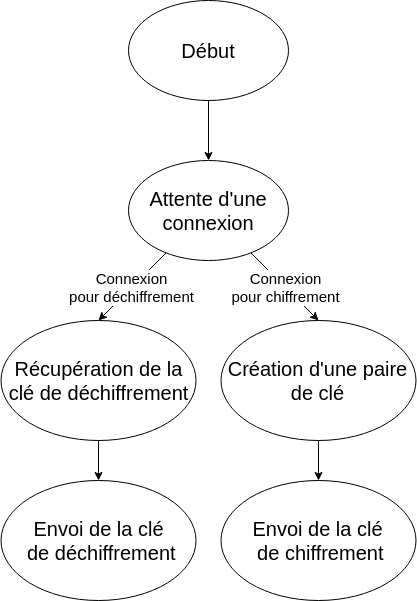

The diagram above was exported from draw.io. Its source (the exported page's mxGraphModel, read from the mxfile embedded in the PNG):
<mxGraphModel dx="567" dy="896" grid="1" gridSize="10" guides="1" tooltips="1" connect="1" arrows="1" fold="1" page="1" pageScale="1" pageWidth="1169" pageHeight="827" math="0" shadow="0">
  <root>
    <mxCell id="0" />
    <mxCell id="1" parent="0" />
    <mxCell id="4" style="edgeStyle=none;html=1;entryX=0.5;entryY=0;entryDx=0;entryDy=0;" parent="1" source="2" target="3" edge="1">
      <mxGeometry relative="1" as="geometry" />
    </mxCell>
    <mxCell id="2" value="&lt;font style=&quot;font-size: 20px;&quot;&gt;Début&lt;/font&gt;" style="ellipse;whiteSpace=wrap;html=1;" parent="1" vertex="1">
      <mxGeometry x="480" y="80" width="160" height="100" as="geometry" />
    </mxCell>
    <mxCell id="14" value="&lt;font style=&quot;font-size: 15px;&quot;&gt;Connexion &lt;br&gt;pour chiffrement&lt;/font&gt;" style="edgeStyle=none;html=1;entryX=0.5;entryY=0;entryDx=0;entryDy=0;" parent="1" source="3" target="13" edge="1">
      <mxGeometry relative="1" as="geometry" />
    </mxCell>
    <mxCell id="15" value="&lt;font style=&quot;font-size: 15px;&quot;&gt;Connexion&lt;br&gt;pour déchiffrement&lt;/font&gt;" style="edgeStyle=none;html=1;entryX=0.5;entryY=0;entryDx=0;entryDy=0;" parent="1" source="3" target="5" edge="1">
      <mxGeometry relative="1" as="geometry" />
    </mxCell>
    <mxCell id="3" value="&lt;font style=&quot;font-size: 20px;&quot;&gt;Attente d'une&lt;br&gt;connexion&lt;br&gt;&lt;/font&gt;" style="ellipse;whiteSpace=wrap;html=1;" parent="1" vertex="1">
      <mxGeometry x="480" y="240" width="160" height="100" as="geometry" />
    </mxCell>
    <mxCell id="19" style="edgeStyle=none;html=1;entryX=0.5;entryY=0;entryDx=0;entryDy=0;fontSize=15;" parent="1" source="5" target="18" edge="1">
      <mxGeometry relative="1" as="geometry" />
    </mxCell>
    <mxCell id="5" value="&lt;font style=&quot;font-size: 20px;&quot;&gt;Récupération de la clé de déchiffrement&lt;/font&gt;" style="ellipse;whiteSpace=wrap;html=1;" parent="1" vertex="1">
      <mxGeometry x="352.5" y="400" width="195" height="120" as="geometry" />
    </mxCell>
    <mxCell id="17" style="edgeStyle=none;html=1;entryX=0.5;entryY=0;entryDx=0;entryDy=0;fontSize=15;" parent="1" source="13" target="16" edge="1">
      <mxGeometry relative="1" as="geometry" />
    </mxCell>
    <mxCell id="13" value="&lt;font style=&quot;font-size: 20px;&quot;&gt;Création d'une paire de clé&lt;/font&gt;" style="ellipse;whiteSpace=wrap;html=1;" parent="1" vertex="1">
      <mxGeometry x="572.5" y="400" width="195" height="120" as="geometry" />
    </mxCell>
    <mxCell id="16" value="&lt;font style=&quot;font-size: 20px;&quot;&gt;Envoi de la clé&lt;br&gt;&amp;nbsp;de chiffrement&lt;/font&gt;" style="ellipse;whiteSpace=wrap;html=1;" parent="1" vertex="1">
      <mxGeometry x="572.5" y="560" width="195" height="120" as="geometry" />
    </mxCell>
    <mxCell id="18" value="&lt;span style=&quot;font-size: 20px;&quot;&gt;Envoi de la clé&lt;/span&gt;&lt;br style=&quot;border-color: var(--border-color); font-size: 20px;&quot;&gt;&lt;span style=&quot;font-size: 20px;&quot;&gt;&amp;nbsp;de déchiffrement&lt;/span&gt;" style="ellipse;whiteSpace=wrap;html=1;" parent="1" vertex="1">
      <mxGeometry x="352.5" y="560" width="195" height="120" as="geometry" />
    </mxCell>
  </root>
</mxGraphModel>